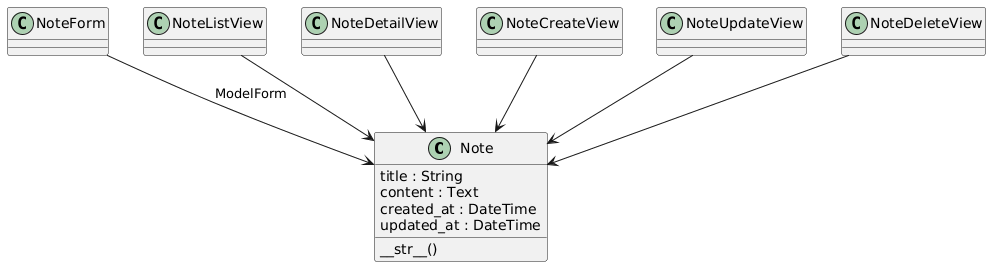

The diagram above was rendered by PlantUML. Its source (embedded in the PNG):
@startuml
class Note {
  title : String
  content : Text
  created_at : DateTime
  updated_at : DateTime
  __str__()
}

class NoteForm

class NoteListView
class NoteDetailView
class NoteCreateView
class NoteUpdateView
class NoteDeleteView

NoteForm --> Note : ModelForm
NoteListView --> Note
NoteDetailView --> Note
NoteCreateView --> Note
NoteUpdateView --> Note
NoteDeleteView --> Note
@enduml